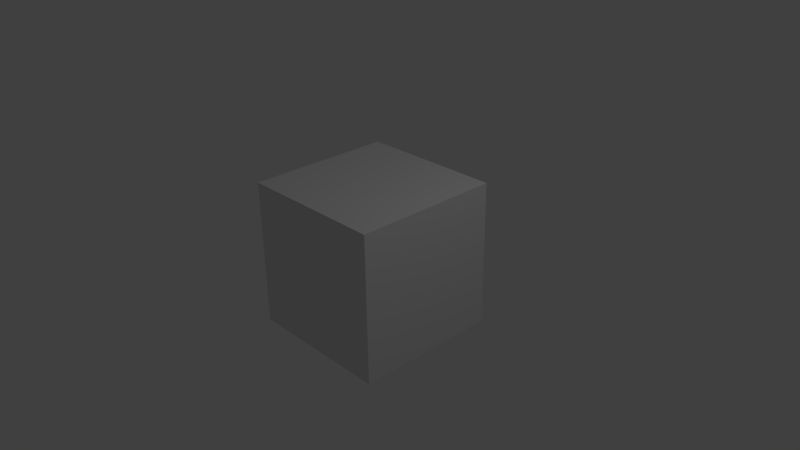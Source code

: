 # Source: NJ_Clip_Forest_With_PostProd.blend  (saved by Blender 2.72.0; exported with 4.5.12 LTS)
import bpy
from mathutils import Matrix  # noqa: F401  (used for matrix-valued properties, if any)

bpy.ops.wm.read_factory_settings(use_empty=True)
scene = bpy.context.scene
scene.name = 'Scene'

# ---- collections
col_collection_1 = bpy.data.collections.new('Collection 1'); scene.collection.children.link(col_collection_1)

# ---- materials (node trees are filled in below, after node groups)
mat_material = bpy.data.materials.new('Material')
mat_material.alpha_threshold = 0.0
mat_material.roughness = 0.5
mat_material.line_color = (0.0, 0.0, 0.0, 1.0)

# ---- material node trees

# ---- world
world_world = bpy.data.worlds.new('World'); scene.world = world_world
world_world.color = (0.05088, 0.05088, 0.05088)
world_world.use_sun_shadow = False
world_world.sun_shadow_jitter_overblur = 0.0
world_world.cycles.sampling_method = 'MANUAL'
world_world.cycles.sample_map_resolution = 256

# ---- cameras
cam_camera = bpy.data.cameras.new('Camera')
cam_camera.clip_end = 100.0
cam_camera.lens = 35.0
cam_camera.sensor_width = 32.0
cam_camera.sensor_height = 18.0
cam_camera.ortho_scale = 7.314
cam_camera.dof.focus_distance = 0.0

# ---- lights
light_lamp = bpy.data.lights.new('Lamp', 'POINT')
light_lamp.transmission_factor = 0.0
light_lamp.cutoff_distance = 30.0
light_lamp.energy = 100.0
light_lamp.shadow_buffer_clip_start = 1.001
light_lamp.shadow_soft_size = 0.1
light_lamp.shadow_maximum_resolution = 0.006
light_lamp.use_absolute_resolution = True
light_lamp.cycles.use_multiple_importance_sampling = False

# ---- meshes
me_cube = bpy.data.meshes.new('Cube')
me_cube.from_pydata([(1.0, 1.0, -1.0), (1.0, -1.0, -1.0), (-1.0, -1.0, -1.0), (-1.0, 1.0, -1.0), (1.0, 1.0, 1.0), (1.0, -1.0, 1.0), (-1.0, -1.0, 1.0), (-1.0, 1.0, 1.0)], [], [(0, 1, 2, 3), (4, 7, 6, 5), (0, 4, 5, 1), (1, 5, 6, 2), (2, 6, 7, 3), (4, 0, 3, 7)])
me_cube.materials.append(mat_material)
me_cube.use_remesh_preserve_volume = False
me_cube.use_remesh_preserve_attributes = False
me_cube.use_mirror_vertex_groups = False
me_cube.update()

# ---- objects
ob_cube = bpy.data.objects.new('Cube', me_cube)
ob_lamp = bpy.data.objects.new('Lamp', light_lamp)
ob_camera = bpy.data.objects.new('Camera', cam_camera)

# ---- transforms, parenting, visibility, modifiers, constraints
ob_cube.location = (0.0, 0.0, 0.0)
ob_cube.lock_rotations_4d = False
ob_cube.empty_display_type = 'ARROWS'
ob_cube.lineart.crease_threshold = 0.0
ob_lamp.location = (4.076, 1.005, 5.904)
ob_lamp.rotation_euler = (0.6503, 0.05522, 1.866)
ob_lamp.lock_rotations_4d = False
ob_lamp.empty_display_type = 'ARROWS'
ob_lamp.color = (0.0, 0.0, 0.0, 0.0)
ob_lamp.lineart.crease_threshold = 0.0
ob_camera.location = (7.481, -6.508, 5.344)
ob_camera.rotation_euler = (1.109, 0.01082, 0.8149)
ob_camera.lock_rotations_4d = False
ob_camera.empty_display_type = 'ARROWS'
ob_camera.color = (0.0, 0.0, 0.0, 0.0)
ob_camera.display_type = 'WIRE'
ob_camera.lineart.crease_threshold = 0.0

# ---- collection membership
col_collection_1.objects.link(ob_cube)
col_collection_1.objects.link(ob_lamp)
col_collection_1.objects.link(ob_camera)

# ---- scene / render settings (as saved in the file)
scene.camera = ob_camera
scene.frame_start = 1; scene.frame_end = 590; scene.frame_set(590)
scene.render.engine = 'CYCLES'
scene.render.image_settings.color_mode = 'RGB'
scene.render.dither_intensity = 0.0
scene.cycles.use_denoising = False
scene.cycles.samples = 10
scene.cycles.sampling_pattern = 'TABULATED_SOBOL'
scene.cycles.light_sampling_threshold = 0.0
scene.cycles.use_adaptive_sampling = False
scene.cycles.use_light_tree = False
scene.cycles.blur_glossy = 0.0
scene.cycles.pixel_filter_type = 'GAUSSIAN'
scene.cycles.sample_clamp_indirect = 0.0
scene.view_settings.view_transform = 'Standard'
bpy.context.view_layer.update()
